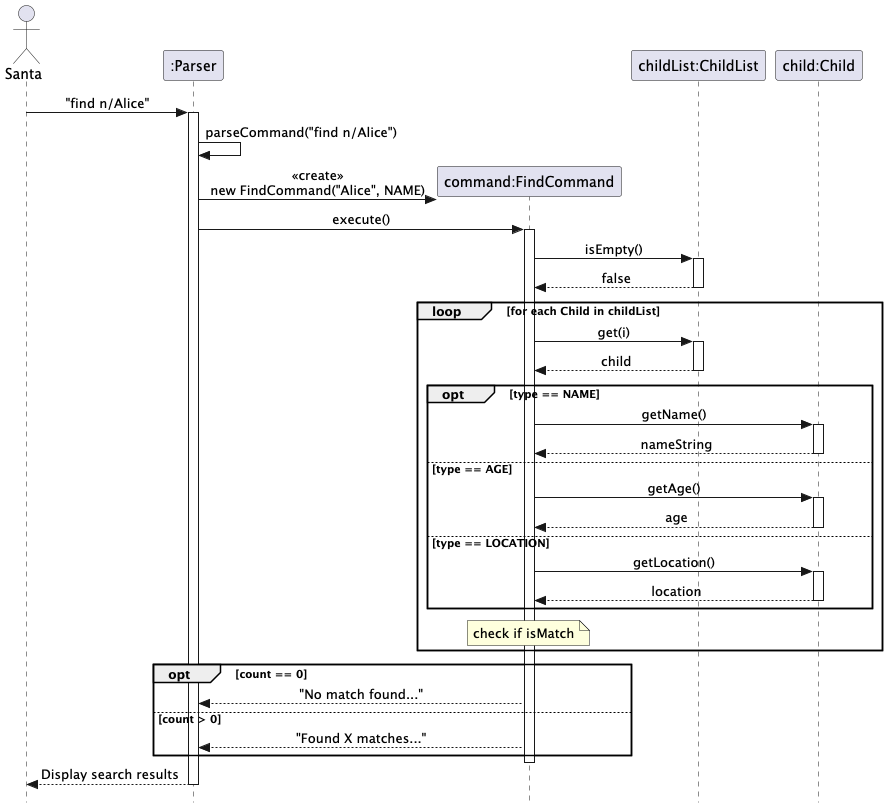

The diagram above was rendered by PlantUML. Its source (embedded in the PNG):
@startuml
skinparam Style strictuml
skinparam SequenceMessageAlignment center

actor "Santa" as Santa
participant ":Parser" as Parser
participant "command:FindCommand" as FindCommand
participant "childList:ChildList" as childList
participant "child:Child" as Child

Santa -> Parser : "find n/Alice"
activate Parser

Parser -> Parser : parseCommand("find n/Alice")

create FindCommand
Parser -> FindCommand : <<create>>\nnew FindCommand("Alice", NAME)

Parser -> FindCommand : execute()
activate FindCommand
FindCommand -> childList : isEmpty()
activate childList
childList --> FindCommand : false
deactivate childList

loop for each Child in childList
    FindCommand -> childList : get(i)
    activate childList
    childList --> FindCommand : child
    deactivate childList

    opt type == NAME
        FindCommand -> Child : getName()
        activate Child
        Child --> FindCommand : nameString
        deactivate Child
    else type == AGE
        FindCommand -> Child : getAge()
        activate Child
        Child --> FindCommand : age
        deactivate Child
    else type == LOCATION
        FindCommand -> Child : getLocation()
        activate Child
        Child --> FindCommand : location
        deactivate Child
    end

    note over FindCommand : check if isMatch
end

opt count == 0
    FindCommand --> Parser : "No match found..."
else count > 0
    FindCommand --> Parser : "Found X matches..."
end

deactivate FindCommand

Parser --> Santa : Display search results
deactivate Parser

@enduml